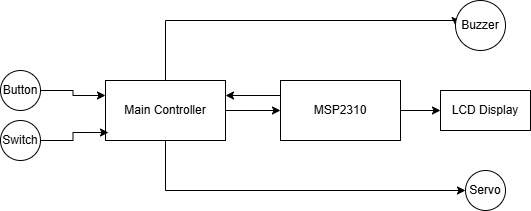

The diagram above was exported from draw.io. Its source (the exported page's mxGraphModel, read from the mxfile embedded in the PNG):
<mxGraphModel dx="1434" dy="778" grid="1" gridSize="10" guides="1" tooltips="1" connect="1" arrows="1" fold="1" page="1" pageScale="1" pageWidth="1169" pageHeight="827" math="0" shadow="0">
  <root>
    <mxCell id="0" />
    <mxCell id="1" parent="0" />
    <mxCell id="3rcv8iO8h-7v9CalXs7y-27" style="edgeStyle=orthogonalEdgeStyle;rounded=0;orthogonalLoop=1;jettySize=auto;html=1;exitX=1;exitY=0.5;exitDx=0;exitDy=0;entryX=0;entryY=0.5;entryDx=0;entryDy=0;" edge="1" parent="1" source="3rcv8iO8h-7v9CalXs7y-18" target="3rcv8iO8h-7v9CalXs7y-25">
      <mxGeometry relative="1" as="geometry" />
    </mxCell>
    <mxCell id="3rcv8iO8h-7v9CalXs7y-36" style="edgeStyle=orthogonalEdgeStyle;rounded=0;orthogonalLoop=1;jettySize=auto;html=1;entryX=0;entryY=0.5;entryDx=0;entryDy=0;" edge="1" parent="1" source="3rcv8iO8h-7v9CalXs7y-18" target="3rcv8iO8h-7v9CalXs7y-30">
      <mxGeometry relative="1" as="geometry">
        <Array as="points">
          <mxPoint x="525" y="160" />
          <mxPoint x="815" y="160" />
        </Array>
      </mxGeometry>
    </mxCell>
    <mxCell id="3rcv8iO8h-7v9CalXs7y-39" style="edgeStyle=orthogonalEdgeStyle;rounded=0;orthogonalLoop=1;jettySize=auto;html=1;exitX=0.5;exitY=1;exitDx=0;exitDy=0;entryX=0;entryY=0.5;entryDx=0;entryDy=0;" edge="1" parent="1" source="3rcv8iO8h-7v9CalXs7y-18" target="3rcv8iO8h-7v9CalXs7y-32">
      <mxGeometry relative="1" as="geometry" />
    </mxCell>
    <mxCell id="3rcv8iO8h-7v9CalXs7y-18" value="Main Controller" style="rounded=0;whiteSpace=wrap;html=1;" vertex="1" parent="1">
      <mxGeometry x="465" y="220" width="120" height="60" as="geometry" />
    </mxCell>
    <mxCell id="3rcv8iO8h-7v9CalXs7y-21" value="Switch" style="ellipse;whiteSpace=wrap;html=1;aspect=fixed;" vertex="1" parent="1">
      <mxGeometry x="360" y="260" width="40" height="40" as="geometry" />
    </mxCell>
    <mxCell id="3rcv8iO8h-7v9CalXs7y-24" style="edgeStyle=orthogonalEdgeStyle;rounded=0;orthogonalLoop=1;jettySize=auto;html=1;exitX=1;exitY=0.5;exitDx=0;exitDy=0;entryX=0;entryY=0.25;entryDx=0;entryDy=0;" edge="1" parent="1" source="3rcv8iO8h-7v9CalXs7y-22" target="3rcv8iO8h-7v9CalXs7y-18">
      <mxGeometry relative="1" as="geometry" />
    </mxCell>
    <mxCell id="3rcv8iO8h-7v9CalXs7y-22" value="Button" style="ellipse;whiteSpace=wrap;html=1;aspect=fixed;" vertex="1" parent="1">
      <mxGeometry x="360" y="210" width="40" height="40" as="geometry" />
    </mxCell>
    <mxCell id="3rcv8iO8h-7v9CalXs7y-23" style="edgeStyle=orthogonalEdgeStyle;rounded=0;orthogonalLoop=1;jettySize=auto;html=1;entryX=0.025;entryY=0.867;entryDx=0;entryDy=0;entryPerimeter=0;" edge="1" parent="1" source="3rcv8iO8h-7v9CalXs7y-21" target="3rcv8iO8h-7v9CalXs7y-18">
      <mxGeometry relative="1" as="geometry" />
    </mxCell>
    <mxCell id="3rcv8iO8h-7v9CalXs7y-28" style="edgeStyle=orthogonalEdgeStyle;rounded=0;orthogonalLoop=1;jettySize=auto;html=1;exitX=0;exitY=0.25;exitDx=0;exitDy=0;entryX=1;entryY=0.25;entryDx=0;entryDy=0;" edge="1" parent="1" source="3rcv8iO8h-7v9CalXs7y-25" target="3rcv8iO8h-7v9CalXs7y-18">
      <mxGeometry relative="1" as="geometry" />
    </mxCell>
    <mxCell id="3rcv8iO8h-7v9CalXs7y-38" value="" style="edgeStyle=orthogonalEdgeStyle;rounded=0;orthogonalLoop=1;jettySize=auto;html=1;" edge="1" parent="1" source="3rcv8iO8h-7v9CalXs7y-25" target="3rcv8iO8h-7v9CalXs7y-34">
      <mxGeometry relative="1" as="geometry" />
    </mxCell>
    <mxCell id="3rcv8iO8h-7v9CalXs7y-25" value="MSP2310" style="rounded=0;whiteSpace=wrap;html=1;" vertex="1" parent="1">
      <mxGeometry x="640" y="220" width="120" height="60" as="geometry" />
    </mxCell>
    <mxCell id="3rcv8iO8h-7v9CalXs7y-30" value="Buzzer" style="ellipse;whiteSpace=wrap;html=1;aspect=fixed;" vertex="1" parent="1">
      <mxGeometry x="815" y="140" width="50" height="50" as="geometry" />
    </mxCell>
    <mxCell id="3rcv8iO8h-7v9CalXs7y-32" value="Servo" style="ellipse;whiteSpace=wrap;html=1;aspect=fixed;" vertex="1" parent="1">
      <mxGeometry x="825" y="310" width="40" height="40" as="geometry" />
    </mxCell>
    <mxCell id="3rcv8iO8h-7v9CalXs7y-34" value="LCD Display" style="rounded=0;whiteSpace=wrap;html=1;" vertex="1" parent="1">
      <mxGeometry x="800" y="230" width="90" height="40" as="geometry" />
    </mxCell>
  </root>
</mxGraphModel>